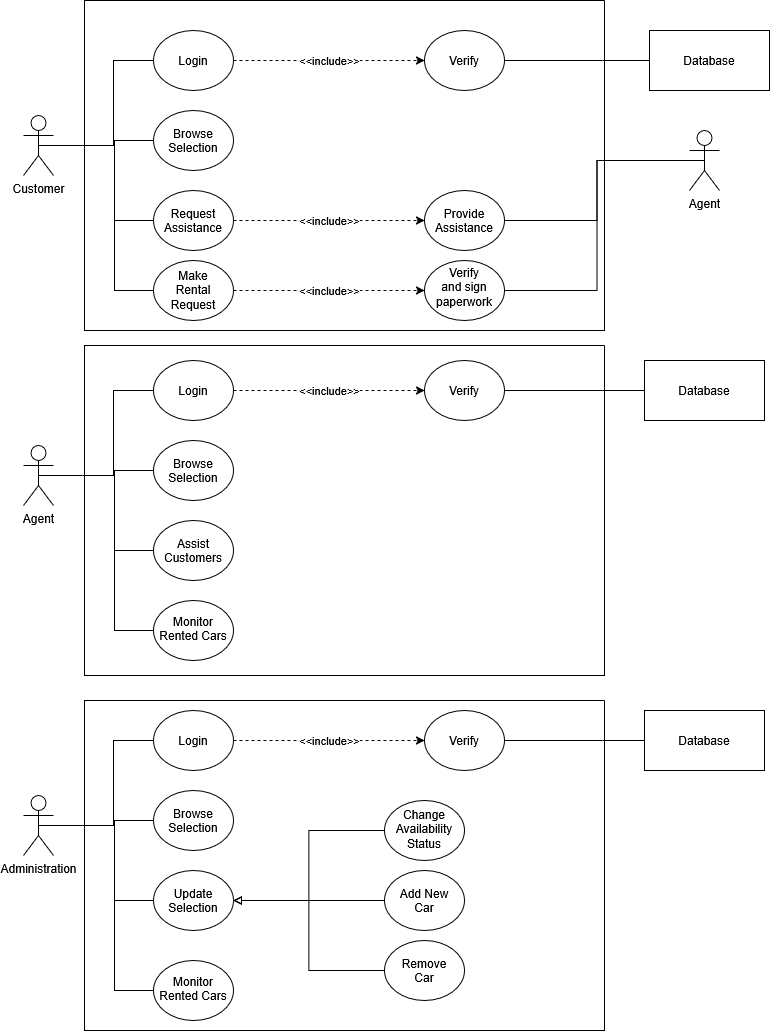

The diagram above was exported from draw.io. Its source (the exported page's mxGraphModel, read from the mxfile embedded in the PNG):
<mxGraphModel dx="1493" dy="884" grid="1" gridSize="10" guides="1" tooltips="1" connect="1" arrows="1" fold="1" page="1" pageScale="1" pageWidth="850" pageHeight="1100" background="light-dark(#ffffff, #121212)" math="0" shadow="0">
  <root>
    <mxCell id="0" />
    <mxCell id="1" parent="0" />
    <mxCell id="SvulVTgnB_MoazPWXGL2-9" edge="1" parent="1" source="ZOUw0IpDE2_bvElPc2o9-1" style="edgeStyle=orthogonalEdgeStyle;rounded=0;orthogonalLoop=1;jettySize=auto;html=1;exitX=0.5;exitY=0.5;exitDx=0;exitDy=0;exitPerimeter=0;entryX=0;entryY=0.5;entryDx=0;entryDy=0;defaultLabelBackgroundColor=page;endArrow=none;endFill=0;" target="SvulVTgnB_MoazPWXGL2-8">
      <mxGeometry relative="1" as="geometry">
        <Array as="points">
          <mxPoint x="130" y="175" />
          <mxPoint x="130" y="250" />
        </Array>
      </mxGeometry>
    </mxCell>
    <mxCell id="ZOUw0IpDE2_bvElPc2o9-1" parent="1" style="shape=umlActor;verticalLabelPosition=bottom;verticalAlign=top;html=1;outlineConnect=0;labelPerimeter=1;fillColor=none;" value="Customer" vertex="1">
      <mxGeometry height="60" width="30" x="39" y="145" as="geometry" />
    </mxCell>
    <mxCell id="ZOUw0IpDE2_bvElPc2o9-12" edge="1" parent="1" source="-e6UI_4AllFOIzsKclyZ-173" style="edgeStyle=orthogonalEdgeStyle;rounded=0;orthogonalLoop=1;jettySize=auto;html=1;exitX=0;exitY=0.5;exitDx=0;exitDy=0;defaultLabelBackgroundColor=page;endArrow=none;endFill=0;" target="ZOUw0IpDE2_bvElPc2o9-1">
      <mxGeometry relative="1" x="-0.3032" as="geometry">
        <Array as="points">
          <mxPoint x="129" y="90" />
          <mxPoint x="129" y="175" />
        </Array>
        <mxPoint x="169" y="80" as="sourcePoint" />
      </mxGeometry>
    </mxCell>
    <mxCell id="-e6UI_4AllFOIzsKclyZ-57" edge="1" parent="1" source="-e6UI_4AllFOIzsKclyZ-52" style="edgeStyle=orthogonalEdgeStyle;rounded=0;orthogonalLoop=1;jettySize=auto;html=1;exitX=0;exitY=0.5;exitDx=0;exitDy=0;defaultLabelBackgroundColor=page;endArrow=none;endFill=0;" target="ZOUw0IpDE2_bvElPc2o9-1">
      <mxGeometry relative="1" as="geometry">
        <Array as="points">
          <mxPoint x="130" y="170" />
          <mxPoint x="130" y="175" />
        </Array>
      </mxGeometry>
    </mxCell>
    <mxCell id="-e6UI_4AllFOIzsKclyZ-52" parent="1" style="ellipse;whiteSpace=wrap;html=1;shapeInside=1;fillColor=none;" value="Browse Selection" vertex="1">
      <mxGeometry height="60" width="80" x="169" y="140" as="geometry" />
    </mxCell>
    <mxCell id="SvulVTgnB_MoazPWXGL2-6" edge="1" parent="1" source="-e6UI_4AllFOIzsKclyZ-173" style="edgeStyle=orthogonalEdgeStyle;rounded=0;orthogonalLoop=1;jettySize=auto;html=1;exitX=1;exitY=0.5;exitDx=0;exitDy=0;entryX=0;entryY=0.5;entryDx=0;entryDy=0;defaultLabelBackgroundColor=page;dashed=1;" target="SvulVTgnB_MoazPWXGL2-5" value="&amp;lt;&amp;lt;include&amp;gt;&amp;gt;">
      <mxGeometry relative="1" as="geometry" />
    </mxCell>
    <mxCell id="-e6UI_4AllFOIzsKclyZ-173" parent="1" style="ellipse;whiteSpace=wrap;html=1;shapeInside=1;fillColor=none;" value="Login" vertex="1">
      <mxGeometry height="60" width="80" x="169" y="60" as="geometry" />
    </mxCell>
    <mxCell id="SvulVTgnB_MoazPWXGL2-7" edge="1" parent="1" source="-e6UI_4AllFOIzsKclyZ-180" style="edgeStyle=orthogonalEdgeStyle;rounded=0;orthogonalLoop=1;jettySize=auto;html=1;exitX=0;exitY=0.5;exitDx=0;exitDy=0;entryX=1;entryY=0.5;entryDx=0;entryDy=0;defaultLabelBackgroundColor=page;endArrow=none;endFill=0;" target="SvulVTgnB_MoazPWXGL2-5">
      <mxGeometry relative="1" as="geometry" />
    </mxCell>
    <mxCell id="-e6UI_4AllFOIzsKclyZ-180" parent="1" style="rounded=0;whiteSpace=wrap;html=1;fillColor=none;" value="Database" vertex="1">
      <mxGeometry height="60" width="120" x="665" y="60" as="geometry" />
    </mxCell>
    <mxCell id="SvulVTgnB_MoazPWXGL2-5" parent="1" style="ellipse;whiteSpace=wrap;html=1;shapeInside=1;fillColor=none;" value="Verify" vertex="1">
      <mxGeometry height="60" width="80" x="440" y="60" as="geometry" />
    </mxCell>
    <mxCell id="SvulVTgnB_MoazPWXGL2-62" edge="1" parent="1" source="SvulVTgnB_MoazPWXGL2-8" style="edgeStyle=orthogonalEdgeStyle;rounded=0;orthogonalLoop=1;jettySize=auto;html=1;exitX=1;exitY=0.5;exitDx=0;exitDy=0;entryX=0;entryY=0.5;entryDx=0;entryDy=0;defaultLabelBackgroundColor=page;dashed=1;" target="SvulVTgnB_MoazPWXGL2-60" value="&amp;lt;&amp;lt;include&amp;gt;&amp;gt;">
      <mxGeometry relative="1" as="geometry" />
    </mxCell>
    <mxCell id="SvulVTgnB_MoazPWXGL2-8" parent="1" style="ellipse;whiteSpace=wrap;html=1;shapeInside=1;fillColor=none;" value="Request Assistance" vertex="1">
      <mxGeometry height="60" width="80" x="169" y="220" as="geometry" />
    </mxCell>
    <mxCell id="SvulVTgnB_MoazPWXGL2-12" edge="1" parent="1" source="SvulVTgnB_MoazPWXGL2-14" style="edgeStyle=orthogonalEdgeStyle;rounded=0;orthogonalLoop=1;jettySize=auto;html=1;exitX=0.5;exitY=0.5;exitDx=0;exitDy=0;exitPerimeter=0;entryX=0;entryY=0.5;entryDx=0;entryDy=0;defaultLabelBackgroundColor=page;endArrow=none;endFill=0;" target="SvulVTgnB_MoazPWXGL2-23">
      <mxGeometry relative="1" as="geometry">
        <Array as="points">
          <mxPoint x="130" y="505" />
          <mxPoint x="130" y="580" />
        </Array>
      </mxGeometry>
    </mxCell>
    <mxCell id="SvulVTgnB_MoazPWXGL2-68" edge="1" parent="1" source="SvulVTgnB_MoazPWXGL2-14" style="edgeStyle=orthogonalEdgeStyle;rounded=0;orthogonalLoop=1;jettySize=auto;html=1;exitX=0.5;exitY=0.5;exitDx=0;exitDy=0;exitPerimeter=0;entryX=0;entryY=0.5;entryDx=0;entryDy=0;defaultLabelBackgroundColor=page;endArrow=none;endFill=0;" target="SvulVTgnB_MoazPWXGL2-67">
      <mxGeometry relative="1" as="geometry">
        <Array as="points">
          <mxPoint x="130" y="505" />
          <mxPoint x="130" y="660" />
        </Array>
      </mxGeometry>
    </mxCell>
    <mxCell id="SvulVTgnB_MoazPWXGL2-14" parent="1" style="shape=umlActor;verticalLabelPosition=bottom;verticalAlign=top;html=1;outlineConnect=0;labelPerimeter=1;fillColor=none;" value="Agent" vertex="1">
      <mxGeometry height="60" width="30" x="39" y="475" as="geometry" />
    </mxCell>
    <mxCell id="SvulVTgnB_MoazPWXGL2-15" edge="1" parent="1" source="SvulVTgnB_MoazPWXGL2-19" style="edgeStyle=orthogonalEdgeStyle;rounded=0;orthogonalLoop=1;jettySize=auto;html=1;exitX=0;exitY=0.5;exitDx=0;exitDy=0;defaultLabelBackgroundColor=page;endArrow=none;endFill=0;" target="SvulVTgnB_MoazPWXGL2-14">
      <mxGeometry relative="1" x="-0.3032" as="geometry">
        <Array as="points">
          <mxPoint x="129" y="420" />
          <mxPoint x="129" y="505" />
        </Array>
        <mxPoint x="169" y="410" as="sourcePoint" />
      </mxGeometry>
    </mxCell>
    <mxCell id="SvulVTgnB_MoazPWXGL2-16" edge="1" parent="1" source="SvulVTgnB_MoazPWXGL2-17" style="edgeStyle=orthogonalEdgeStyle;rounded=0;orthogonalLoop=1;jettySize=auto;html=1;exitX=0;exitY=0.5;exitDx=0;exitDy=0;defaultLabelBackgroundColor=page;endArrow=none;endFill=0;" target="SvulVTgnB_MoazPWXGL2-14">
      <mxGeometry relative="1" as="geometry">
        <Array as="points">
          <mxPoint x="130" y="500" />
          <mxPoint x="130" y="505" />
        </Array>
      </mxGeometry>
    </mxCell>
    <mxCell id="SvulVTgnB_MoazPWXGL2-17" parent="1" style="ellipse;whiteSpace=wrap;html=1;shapeInside=1;fillColor=none;" value="Browse Selection" vertex="1">
      <mxGeometry height="60" width="80" x="169" y="470" as="geometry" />
    </mxCell>
    <mxCell id="SvulVTgnB_MoazPWXGL2-18" edge="1" parent="1" source="SvulVTgnB_MoazPWXGL2-19" style="edgeStyle=orthogonalEdgeStyle;rounded=0;orthogonalLoop=1;jettySize=auto;html=1;exitX=1;exitY=0.5;exitDx=0;exitDy=0;entryX=0;entryY=0.5;entryDx=0;entryDy=0;defaultLabelBackgroundColor=page;dashed=1;" target="SvulVTgnB_MoazPWXGL2-22" value="&amp;lt;&amp;lt;include&amp;gt;&amp;gt;">
      <mxGeometry relative="1" as="geometry" />
    </mxCell>
    <mxCell id="SvulVTgnB_MoazPWXGL2-19" parent="1" style="ellipse;whiteSpace=wrap;html=1;shapeInside=1;fillColor=none;" value="Login" vertex="1">
      <mxGeometry height="60" width="80" x="169" y="390" as="geometry" />
    </mxCell>
    <mxCell id="SvulVTgnB_MoazPWXGL2-20" edge="1" parent="1" source="SvulVTgnB_MoazPWXGL2-21" style="edgeStyle=orthogonalEdgeStyle;rounded=0;orthogonalLoop=1;jettySize=auto;html=1;exitX=0;exitY=0.5;exitDx=0;exitDy=0;entryX=1;entryY=0.5;entryDx=0;entryDy=0;defaultLabelBackgroundColor=page;endArrow=none;endFill=0;" target="SvulVTgnB_MoazPWXGL2-22">
      <mxGeometry relative="1" as="geometry" />
    </mxCell>
    <mxCell id="SvulVTgnB_MoazPWXGL2-21" parent="1" style="rounded=0;whiteSpace=wrap;html=1;fillColor=none;" value="Database" vertex="1">
      <mxGeometry height="60" width="120" x="660" y="390" as="geometry" />
    </mxCell>
    <mxCell id="SvulVTgnB_MoazPWXGL2-22" parent="1" style="ellipse;whiteSpace=wrap;html=1;shapeInside=1;fillColor=none;" value="Verify" vertex="1">
      <mxGeometry height="60" width="80" x="440" y="390" as="geometry" />
    </mxCell>
    <mxCell id="SvulVTgnB_MoazPWXGL2-23" parent="1" style="ellipse;whiteSpace=wrap;html=1;shapeInside=1;fillColor=none;" value="Assist Customers" vertex="1">
      <mxGeometry height="60" width="80" x="169" y="550" as="geometry" />
    </mxCell>
    <mxCell id="SvulVTgnB_MoazPWXGL2-26" edge="1" parent="1" source="SvulVTgnB_MoazPWXGL2-28" style="edgeStyle=orthogonalEdgeStyle;rounded=0;orthogonalLoop=1;jettySize=auto;html=1;exitX=0.5;exitY=0.5;exitDx=0;exitDy=0;exitPerimeter=0;entryX=0;entryY=0.5;entryDx=0;entryDy=0;defaultLabelBackgroundColor=page;endArrow=none;endFill=0;" target="SvulVTgnB_MoazPWXGL2-37">
      <mxGeometry relative="1" as="geometry">
        <Array as="points">
          <mxPoint x="130" y="855" />
          <mxPoint x="130" y="930" />
        </Array>
      </mxGeometry>
    </mxCell>
    <mxCell id="SvulVTgnB_MoazPWXGL2-70" edge="1" parent="1" source="SvulVTgnB_MoazPWXGL2-28" style="edgeStyle=orthogonalEdgeStyle;rounded=0;orthogonalLoop=1;jettySize=auto;html=1;exitX=0.5;exitY=0.5;exitDx=0;exitDy=0;exitPerimeter=0;entryX=0;entryY=0.5;entryDx=0;entryDy=0;defaultLabelBackgroundColor=page;endArrow=none;endFill=0;" target="SvulVTgnB_MoazPWXGL2-69">
      <mxGeometry relative="1" as="geometry">
        <Array as="points">
          <mxPoint x="130" y="855" />
          <mxPoint x="130" y="1020" />
        </Array>
      </mxGeometry>
    </mxCell>
    <mxCell id="SvulVTgnB_MoazPWXGL2-28" parent="1" style="shape=umlActor;verticalLabelPosition=bottom;verticalAlign=top;html=1;outlineConnect=0;labelPerimeter=1;fillColor=none;" value="Administration" vertex="1">
      <mxGeometry height="60" width="30" x="39" y="825" as="geometry" />
    </mxCell>
    <mxCell id="SvulVTgnB_MoazPWXGL2-29" edge="1" parent="1" source="SvulVTgnB_MoazPWXGL2-33" style="edgeStyle=orthogonalEdgeStyle;rounded=0;orthogonalLoop=1;jettySize=auto;html=1;exitX=0;exitY=0.5;exitDx=0;exitDy=0;defaultLabelBackgroundColor=page;endArrow=none;endFill=0;" target="SvulVTgnB_MoazPWXGL2-28">
      <mxGeometry relative="1" x="-0.3032" as="geometry">
        <Array as="points">
          <mxPoint x="129" y="770" />
          <mxPoint x="129" y="855" />
        </Array>
        <mxPoint x="169" y="760" as="sourcePoint" />
      </mxGeometry>
    </mxCell>
    <mxCell id="SvulVTgnB_MoazPWXGL2-30" edge="1" parent="1" source="SvulVTgnB_MoazPWXGL2-31" style="edgeStyle=orthogonalEdgeStyle;rounded=0;orthogonalLoop=1;jettySize=auto;html=1;exitX=0;exitY=0.5;exitDx=0;exitDy=0;defaultLabelBackgroundColor=page;endArrow=none;endFill=0;" target="SvulVTgnB_MoazPWXGL2-28">
      <mxGeometry relative="1" as="geometry">
        <Array as="points">
          <mxPoint x="130" y="850" />
          <mxPoint x="130" y="855" />
        </Array>
      </mxGeometry>
    </mxCell>
    <mxCell id="SvulVTgnB_MoazPWXGL2-31" parent="1" style="ellipse;whiteSpace=wrap;html=1;shapeInside=1;fillColor=none;" value="Browse Selection" vertex="1">
      <mxGeometry height="60" width="80" x="169" y="820" as="geometry" />
    </mxCell>
    <mxCell id="SvulVTgnB_MoazPWXGL2-32" edge="1" parent="1" source="SvulVTgnB_MoazPWXGL2-33" style="edgeStyle=orthogonalEdgeStyle;rounded=0;orthogonalLoop=1;jettySize=auto;html=1;exitX=1;exitY=0.5;exitDx=0;exitDy=0;entryX=0;entryY=0.5;entryDx=0;entryDy=0;defaultLabelBackgroundColor=page;dashed=1;" target="SvulVTgnB_MoazPWXGL2-36" value="&amp;lt;&amp;lt;include&amp;gt;&amp;gt;">
      <mxGeometry relative="1" as="geometry" />
    </mxCell>
    <mxCell id="SvulVTgnB_MoazPWXGL2-33" parent="1" style="ellipse;whiteSpace=wrap;html=1;shapeInside=1;fillColor=none;" value="Login" vertex="1">
      <mxGeometry height="60" width="80" x="169" y="740" as="geometry" />
    </mxCell>
    <mxCell id="SvulVTgnB_MoazPWXGL2-34" edge="1" parent="1" source="SvulVTgnB_MoazPWXGL2-35" style="edgeStyle=orthogonalEdgeStyle;rounded=0;orthogonalLoop=1;jettySize=auto;html=1;exitX=0;exitY=0.5;exitDx=0;exitDy=0;entryX=1;entryY=0.5;entryDx=0;entryDy=0;defaultLabelBackgroundColor=page;endArrow=none;endFill=0;" target="SvulVTgnB_MoazPWXGL2-36">
      <mxGeometry relative="1" as="geometry" />
    </mxCell>
    <mxCell id="SvulVTgnB_MoazPWXGL2-35" parent="1" style="rounded=0;whiteSpace=wrap;html=1;fillColor=none;" value="Database" vertex="1">
      <mxGeometry height="60" width="120" x="660" y="740" as="geometry" />
    </mxCell>
    <mxCell id="SvulVTgnB_MoazPWXGL2-36" parent="1" style="ellipse;whiteSpace=wrap;html=1;shapeInside=1;fillColor=none;" value="Verify" vertex="1">
      <mxGeometry height="60" width="80" x="440" y="740" as="geometry" />
    </mxCell>
    <mxCell id="SvulVTgnB_MoazPWXGL2-37" parent="1" style="ellipse;whiteSpace=wrap;html=1;shapeInside=1;fillColor=none;" value="Update Selection" vertex="1">
      <mxGeometry height="60" width="80" x="169" y="900" as="geometry" />
    </mxCell>
    <mxCell id="SvulVTgnB_MoazPWXGL2-61" edge="1" parent="1" source="SvulVTgnB_MoazPWXGL2-50" style="edgeStyle=orthogonalEdgeStyle;rounded=0;orthogonalLoop=1;jettySize=auto;html=1;exitX=0.5;exitY=0.5;exitDx=0;exitDy=0;exitPerimeter=0;entryX=1;entryY=0.5;entryDx=0;entryDy=0;defaultLabelBackgroundColor=page;endArrow=none;endFill=0;" target="SvulVTgnB_MoazPWXGL2-60">
      <mxGeometry relative="1" as="geometry" />
    </mxCell>
    <mxCell id="SvulVTgnB_MoazPWXGL2-50" parent="1" style="shape=umlActor;verticalLabelPosition=bottom;verticalAlign=top;html=1;outlineConnect=0;labelPerimeter=1;fillColor=none;" value="Agent" vertex="1">
      <mxGeometry height="60" width="30" x="705" y="160" as="geometry" />
    </mxCell>
    <mxCell id="SvulVTgnB_MoazPWXGL2-64" edge="1" parent="1" source="SvulVTgnB_MoazPWXGL2-59" style="edgeStyle=orthogonalEdgeStyle;rounded=0;orthogonalLoop=1;jettySize=auto;html=1;exitX=1;exitY=0.5;exitDx=0;exitDy=0;defaultLabelBackgroundColor=page;dashed=1;endArrow=classic;endFill=1;" target="SvulVTgnB_MoazPWXGL2-63" value="&amp;lt;&amp;lt;include&amp;gt;&amp;gt;">
      <mxGeometry relative="1" as="geometry" />
    </mxCell>
    <mxCell id="SvulVTgnB_MoazPWXGL2-59" parent="1" style="ellipse;whiteSpace=wrap;html=1;shapeInside=1;fillColor=none;" value="Make Rental Request" vertex="1">
      <mxGeometry height="60" width="80" x="169" y="290" as="geometry" />
    </mxCell>
    <mxCell id="SvulVTgnB_MoazPWXGL2-60" parent="1" style="ellipse;whiteSpace=wrap;html=1;shapeInside=1;fillColor=none;" value="Provide Assistance" vertex="1">
      <mxGeometry height="60" width="80" x="440" y="220" as="geometry" />
    </mxCell>
    <mxCell id="SvulVTgnB_MoazPWXGL2-63" parent="1" style="ellipse;whiteSpace=wrap;html=1;shapeInside=1;fillColor=none;" value="Verify and sign paperwork" vertex="1">
      <mxGeometry height="60" width="80" x="440" y="290" as="geometry" />
    </mxCell>
    <mxCell id="SvulVTgnB_MoazPWXGL2-65" edge="1" parent="1" source="SvulVTgnB_MoazPWXGL2-59" style="edgeStyle=orthogonalEdgeStyle;rounded=0;orthogonalLoop=1;jettySize=auto;html=1;exitX=0;exitY=0.5;exitDx=0;exitDy=0;entryX=0.5;entryY=0.5;entryDx=0;entryDy=0;entryPerimeter=0;defaultLabelBackgroundColor=page;endArrow=none;endFill=0;" target="ZOUw0IpDE2_bvElPc2o9-1">
      <mxGeometry relative="1" as="geometry">
        <Array as="points">
          <mxPoint x="130" y="320" />
          <mxPoint x="130" y="175" />
        </Array>
      </mxGeometry>
    </mxCell>
    <mxCell id="SvulVTgnB_MoazPWXGL2-66" edge="1" parent="1" source="SvulVTgnB_MoazPWXGL2-50" style="edgeStyle=orthogonalEdgeStyle;rounded=0;orthogonalLoop=1;jettySize=auto;html=1;exitX=0.5;exitY=0.5;exitDx=0;exitDy=0;exitPerimeter=0;entryX=1;entryY=0.5;entryDx=0;entryDy=0;defaultLabelBackgroundColor=page;endArrow=none;endFill=0;" target="SvulVTgnB_MoazPWXGL2-63">
      <mxGeometry relative="1" as="geometry">
        <mxPoint x="730" y="200" as="sourcePoint" />
        <mxPoint x="530" y="260" as="targetPoint" />
      </mxGeometry>
    </mxCell>
    <mxCell id="SvulVTgnB_MoazPWXGL2-67" parent="1" style="ellipse;whiteSpace=wrap;html=1;shapeInside=1;fillColor=none;" value="Monitor Rented Cars" vertex="1">
      <mxGeometry height="60" width="80" x="169" y="630" as="geometry" />
    </mxCell>
    <mxCell id="SvulVTgnB_MoazPWXGL2-69" parent="1" style="ellipse;whiteSpace=wrap;html=1;shapeInside=1;fillColor=none;" value="Monitor Rented Cars" vertex="1">
      <mxGeometry height="60" width="80" x="169" y="990" as="geometry" />
    </mxCell>
    <mxCell id="SvulVTgnB_MoazPWXGL2-74" edge="1" parent="1" source="SvulVTgnB_MoazPWXGL2-71" style="edgeStyle=orthogonalEdgeStyle;rounded=0;orthogonalLoop=1;jettySize=auto;html=1;exitX=0;exitY=0.5;exitDx=0;exitDy=0;entryX=1;entryY=0.5;entryDx=0;entryDy=0;defaultLabelBackgroundColor=page;endArrow=block;endFill=0;" target="SvulVTgnB_MoazPWXGL2-37">
      <mxGeometry relative="1" as="geometry" />
    </mxCell>
    <mxCell id="SvulVTgnB_MoazPWXGL2-71" parent="1" style="ellipse;whiteSpace=wrap;html=1;shapeInside=1;fillColor=none;" value="Change Availability Status" vertex="1">
      <mxGeometry height="60" width="80" x="400" y="830" as="geometry" />
    </mxCell>
    <mxCell id="SvulVTgnB_MoazPWXGL2-75" edge="1" parent="1" source="SvulVTgnB_MoazPWXGL2-72" style="edgeStyle=orthogonalEdgeStyle;rounded=0;orthogonalLoop=1;jettySize=auto;html=1;exitX=0;exitY=0.5;exitDx=0;exitDy=0;entryX=1;entryY=0.5;entryDx=0;entryDy=0;defaultLabelBackgroundColor=page;endArrow=block;endFill=0;" target="SvulVTgnB_MoazPWXGL2-37">
      <mxGeometry relative="1" as="geometry" />
    </mxCell>
    <mxCell id="SvulVTgnB_MoazPWXGL2-72" parent="1" style="ellipse;whiteSpace=wrap;html=1;shapeInside=1;fillColor=none;" value="Add New Car" vertex="1">
      <mxGeometry height="60" width="80" x="400" y="900" as="geometry" />
    </mxCell>
    <mxCell id="SvulVTgnB_MoazPWXGL2-76" edge="1" parent="1" source="SvulVTgnB_MoazPWXGL2-73" style="edgeStyle=orthogonalEdgeStyle;rounded=0;orthogonalLoop=1;jettySize=auto;html=1;exitX=0;exitY=0.5;exitDx=0;exitDy=0;entryX=1;entryY=0.5;entryDx=0;entryDy=0;defaultLabelBackgroundColor=page;endArrow=block;endFill=0;" target="SvulVTgnB_MoazPWXGL2-37">
      <mxGeometry relative="1" as="geometry" />
    </mxCell>
    <mxCell id="SvulVTgnB_MoazPWXGL2-73" parent="1" style="ellipse;whiteSpace=wrap;html=1;shapeInside=1;fillColor=none;" value="Remove Car" vertex="1">
      <mxGeometry height="60" width="80" x="400" y="970" as="geometry" />
    </mxCell>
    <mxCell id="SvulVTgnB_MoazPWXGL2-77" parent="1" style="swimlane;startSize=0;" value="" vertex="1">
      <mxGeometry height="330" width="520" x="100" y="730" as="geometry" />
    </mxCell>
    <mxCell id="SvulVTgnB_MoazPWXGL2-78" parent="1" style="swimlane;startSize=0;" value="" vertex="1">
      <mxGeometry height="330" width="520" x="100" y="375" as="geometry" />
    </mxCell>
    <mxCell id="SvulVTgnB_MoazPWXGL2-79" parent="1" style="swimlane;startSize=0;" value="" vertex="1">
      <mxGeometry height="330" width="520" x="100" y="30" as="geometry" />
    </mxCell>
  </root>
</mxGraphModel>